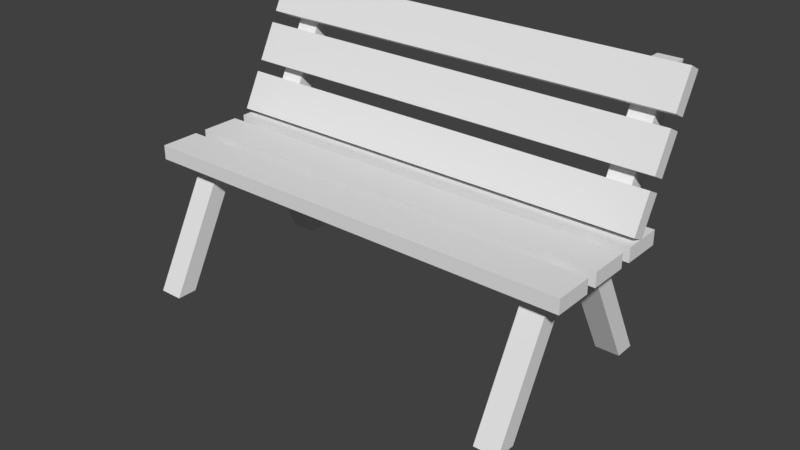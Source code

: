 # Source: Bench.blend  (saved by Blender 2.79.0; exported with 4.5.12 LTS)
import bpy
from mathutils import Matrix  # noqa: F401  (used for matrix-valued properties, if any)

bpy.ops.wm.read_factory_settings(use_empty=True)
scene = bpy.context.scene
scene.name = 'Scene'

# ---- collections
col_collection_1 = bpy.data.collections.new('Collection 1'); scene.collection.children.link(col_collection_1)

# ---- world
world_world = bpy.data.worlds.new('World'); scene.world = world_world
world_world.color = (0.05088, 0.05088, 0.05088)
world_world.use_sun_shadow = False
world_world.sun_shadow_jitter_overblur = 0.0
world_world.cycles.sampling_method = 'MANUAL'

# ---- meshes
me_cube_004 = bpy.data.meshes.new('Cube.004')
me_cube_004.from_pydata([(-1.0, -1.0, -1.0), (-1.0, -1.0, 1.0), (-1.0, 1.0, -1.0), (-1.0, 1.0, 1.0), (1.0, -1.0, -1.0), (1.0, -1.0, 1.0), (1.0, 1.0, -1.0), (1.0, 1.0, 1.0)], [], [(0, 1, 3, 2), (2, 3, 7, 6), (6, 7, 5, 4), (4, 5, 1, 0), (2, 6, 4, 0), (7, 3, 1, 5)])
me_cube_004.use_remesh_preserve_volume = False
me_cube_004.use_remesh_preserve_attributes = False
me_cube_004.use_mirror_vertex_groups = False
me_cube_004.update()
me_cube_003 = bpy.data.meshes.new('Cube.003')
me_cube_003.from_pydata([(-1.0, -5.23, -1.557), (-1.0, -5.695, 0.5868), (-1.0, -3.742, -1.399), (-1.0, -4.207, 0.7454), (1.0, -5.23, -1.557), (1.0, -5.695, 0.5868), (1.0, -3.742, -1.399), (1.0, -4.207, 0.7454), (32.52, -5.23, -1.557), (32.52, -5.695, 0.5868), (32.52, -3.742, -1.399), (32.52, -4.207, 0.7454), (30.52, -5.23, -1.557), (30.52, -5.695, 0.5868), (30.52, -3.742, -1.399), (30.52, -4.207, 0.7454)], [], [(0, 1, 3, 2), (2, 3, 7, 6), (6, 7, 5, 4), (4, 5, 1, 0), (2, 6, 4, 0), (7, 3, 1, 5), (8, 10, 11, 9), (10, 14, 15, 11), (14, 12, 13, 15), (12, 8, 9, 13), (10, 8, 12, 14), (15, 13, 9, 11)])
me_cube_003.use_remesh_preserve_volume = False
me_cube_003.use_remesh_preserve_attributes = False
me_cube_003.use_mirror_vertex_groups = False
me_cube_003.update()
me_cube_001 = bpy.data.meshes.new('Cube.001')
me_cube_001.from_pydata([(-1.0, -1.0, -1.0), (-1.0, -1.0, 1.0), (-1.0, 1.0, -1.0), (-1.0, 1.0, 1.0), (1.0, -1.0, -1.0), (1.0, -1.0, 1.0), (1.0, 1.0, -1.0), (1.0, 1.0, 1.0)], [], [(0, 1, 3, 2), (2, 3, 7, 6), (6, 7, 5, 4), (4, 5, 1, 0), (2, 6, 4, 0), (7, 3, 1, 5)])
me_cube_001.use_remesh_preserve_volume = False
me_cube_001.use_remesh_preserve_attributes = False
me_cube_001.use_mirror_vertex_groups = False
me_cube_001.update()
me_cube_002 = bpy.data.meshes.new('Cube.002')
me_cube_002.from_pydata([(-1.0, -5.23, -1.557), (-1.0, -5.695, 0.5868), (-1.0, -3.742, -1.399), (-1.0, -4.207, 0.7454), (1.0, -5.23, -1.557), (1.0, -5.695, 0.5868), (1.0, -3.742, -1.399), (1.0, -4.207, 0.7454), (32.52, -5.23, -1.557), (32.52, -5.695, 0.5868), (32.52, -3.742, -1.399), (32.52, -4.207, 0.7454), (30.52, -5.23, -1.557), (30.52, -5.695, 0.5868), (30.52, -3.742, -1.399), (30.52, -4.207, 0.7454), (-1.0, 9.627, 0.02566), (-1.0, -0.4479, 1.146), (-1.0, 8.139, -0.1329), (-1.0, -1.936, 0.9873), (1.0, 9.627, 0.02566), (1.0, -0.4479, 1.146), (1.0, 8.139, -0.1329), (1.0, -1.936, 0.9873), (32.52, 9.627, 0.02566), (32.52, -0.4479, 1.146), (32.52, 8.139, -0.1329), (32.52, -1.936, 0.9873), (30.52, 9.627, 0.02566), (30.52, -0.4479, 1.146), (30.52, 8.139, -0.1329), (30.52, -1.936, 0.9873)], [], [(0, 1, 3, 2), (2, 3, 7, 6), (6, 7, 5, 4), (4, 5, 1, 0), (2, 6, 4, 0), (7, 3, 1, 5), (8, 10, 11, 9), (10, 14, 15, 11), (14, 12, 13, 15), (12, 8, 9, 13), (10, 8, 12, 14), (15, 13, 9, 11), (16, 18, 19, 17), (18, 22, 23, 19), (22, 20, 21, 23), (20, 16, 17, 21), (18, 16, 20, 22), (23, 21, 17, 19), (24, 25, 27, 26), (26, 27, 31, 30), (30, 31, 29, 28), (28, 29, 25, 24), (26, 30, 28, 24), (31, 27, 25, 29)])
me_cube_002.use_remesh_preserve_volume = False
me_cube_002.use_remesh_preserve_attributes = False
me_cube_002.use_mirror_vertex_groups = False
me_cube_002.update()

# ---- objects
ob_cube_003 = bpy.data.objects.new('Cube.003', me_cube_004)
ob_cube_002 = bpy.data.objects.new('Cube.002', me_cube_003)
ob_cube = bpy.data.objects.new('Cube', me_cube_001)
ob_cube_001 = bpy.data.objects.new('Cube.001', me_cube_002)

# ---- transforms, parenting, visibility, modifiers, constraints
ob_cube_003.location = (2.283e-17, 0.3942, 0.5779)
ob_cube_003.rotation_euler = (1.086, 1.965e-16, 1.186e-16)
ob_cube_003.scale = (0.8458, 0.07523, 0.02726)
ob_cube_003.lineart.crease_threshold = 0.0
_m = ob_cube_003.modifiers.new('Array', 'ARRAY')
_m.count = 3
_m.constant_offset_displace = (0.0, 0.0, 0.0)
_m.relative_offset_displace = (-5.96e-08, 1.3, 0.0)
ob_cube_002.location = (-0.7141, 0.7812, 0.7164)
ob_cube_002.rotation_euler = (-0.5305, -1.123e-16, 3.051e-17)
ob_cube_002.scale = (0.04531, 0.04531, 0.2494)
ob_cube_002.lineart.crease_threshold = 0.0
ob_cube.location = (0.0, 0.0, 0.475)
ob_cube.scale = (0.8458, 0.07523, 0.02726)
ob_cube.lineart.crease_threshold = 0.0
_m = ob_cube.modifiers.new('Array', 'ARRAY')
_m.count = 3
_m.constant_offset_displace = (0.0, 0.0, 0.0)
_m.relative_offset_displace = (-5.96e-08, 1.3, 0.0)
ob_cube_001.location = (-0.7141, 0.1857, 0.2023)
ob_cube_001.rotation_euler = (-0.5305, -1.123e-16, 3.051e-17)
ob_cube_001.scale = (0.04531, 0.04531, 0.2494)
ob_cube_001.lineart.crease_threshold = 0.0

# ---- collection membership
col_collection_1.objects.link(ob_cube_003)
col_collection_1.objects.link(ob_cube_002)
col_collection_1.objects.link(ob_cube)
col_collection_1.objects.link(ob_cube_001)

# ---- scene / render settings (as saved in the file)
scene.frame_start = 1; scene.frame_end = 250; scene.frame_set(1)
scene.render.engine = 'BLENDER_EEVEE_NEXT'
scene.render.resolution_percentage = 50
scene.render.dither_intensity = 0.0
scene.cycles.use_denoising = False
scene.cycles.samples = 128
scene.cycles.sampling_pattern = 'TABULATED_SOBOL'
scene.cycles.use_adaptive_sampling = False
scene.cycles.use_light_tree = False
scene.cycles.blur_glossy = 0.0
scene.cycles.sample_clamp_indirect = 0.0
scene.view_settings.view_transform = 'Standard'
bpy.context.view_layer.update()

# ---- added for rendering (the .blend has no active camera and no usable light): camera, sun
cam_auto = bpy.data.cameras.new('AutoCamera')
cam_auto.lens = 50.0
cam_auto.sensor_width = 36.0
cam_auto.clip_end = 1000.0
ob_auto_camera = bpy.data.objects.new('AutoCamera', cam_auto)
scene.collection.objects.link(ob_auto_camera)
ob_auto_camera.location = (2.1972, -2.38887, 2.08473)
ob_auto_camera.rotation_euler = (1.09748, -7.21219e-08, 0.694738)
scene.camera = ob_auto_camera
light_auto_sun = bpy.data.lights.new('AutoSun', 'SUN')
light_auto_sun.energy = 3.0
light_auto_sun.angle = 0.0523599
ob_auto_sun = bpy.data.objects.new('AutoSun', light_auto_sun)
scene.collection.objects.link(ob_auto_sun)
ob_auto_sun.rotation_euler = (0.872665, 0.174533, 0.523599)
bpy.context.view_layer.update()
